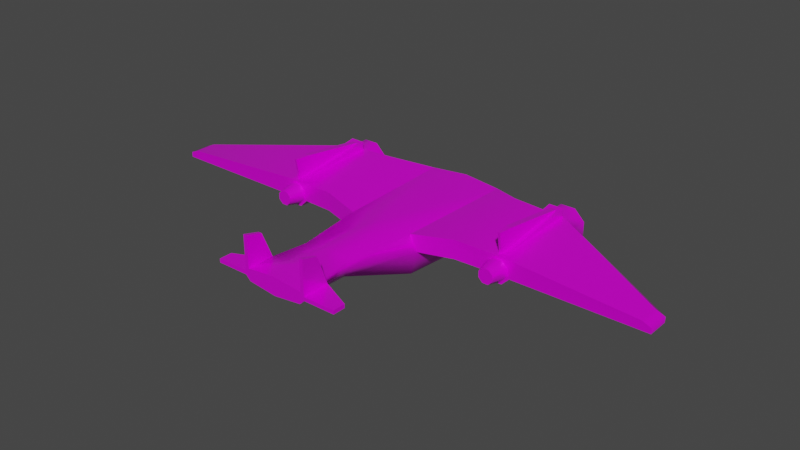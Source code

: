 # Source: Hoplite.blend  (saved by Blender 3.1.7; exported with 4.5.12 LTS)
import bpy
from mathutils import Matrix  # noqa: F401  (used for matrix-valued properties, if any)

bpy.ops.wm.read_factory_settings(use_empty=True)
scene = bpy.context.scene
scene.name = 'Scene'

# ---- collections
col_collection = bpy.data.collections.new('Collection'); scene.collection.children.link(col_collection)

# ---- images (referenced by path relative to the original .blend; pixels are not part of the script)
import os
ASSET_DIR = os.environ.get("B2B_ASSET_DIR", "")  # directory of the original .blend (textures are referenced by path, not embedded)
HERE = os.path.dirname(os.path.abspath(__file__))  # packed textures are extracted next to this script under _unpacked/

def load_image(name, relpath, width, height, colorspace="sRGB"):
    """Load a texture the original file referenced (path relative to the .blend, or extracted next to this script)."""
    p = next((c for c in (os.path.join(HERE, relpath), os.path.join(ASSET_DIR, relpath)) if relpath and os.path.exists(c)), "")
    if p:
        img = bpy.data.images.load(p, check_existing=True)
        img.name = name
    else:  # same state as the original file: an image datablock whose file is absent (Cycles renders it pink)
        img = bpy.data.images.new(name, width, height)
        img.source = "FILE"
        img.filepath = "//" + (relpath or name)
    img.colorspace_settings.name = colorspace
    return img
img_hoplite_base_png = load_image('Hoplite_base.png', 'Hoplite_base.png', 1024, 1024, 'sRGB')
img_hoplite_rough_png = load_image('Hoplite_rough.png', 'Hoplite_rough.png', 1024, 1024, 'Non-Color')
img_hoplite_nor_png = load_image('Hoplite_nor.png', 'Hoplite_nor.png', 1024, 1024, 'Non-Color')
img_hoplite_metal_png = load_image('Hoplite_metal.png', 'Hoplite_metal.png', 1024, 1024, 'Non-Color')

# ---- materials (node trees are filled in below, after node groups)
mat_material = bpy.data.materials.new('Material')
mat_material.use_transparent_shadow = False

# ---- node groups
ng_auto_smooth = bpy.data.node_groups.new('Auto Smooth', 'GeometryNodeTree')
_s = ng_auto_smooth.interface.new_socket(name='Geometry', in_out='OUTPUT', socket_type='NodeSocketGeometry')
_s = ng_auto_smooth.interface.new_socket(name='Geometry', in_out='INPUT', socket_type='NodeSocketGeometry')
_s = ng_auto_smooth.interface.new_socket(name='Angle', in_out='INPUT', socket_type='NodeSocketFloat')
_s.subtype = 'ANGLE'
_s.min_value = 0.0
_s.max_value = 3.142
ng_auto_smooth.is_modifier = True
_N = ng_auto_smooth.nodes; _L = ng_auto_smooth.links
n0 = _N.new('NodeGroupOutput'); n0.name = 'Group Output'; n0.location = (480, -100)
n1 = _N.new('NodeGroupInput'); n1.name = 'Group Input'; n1.location = (-420, -300)
n2 = _N.new('NodeGroupInput'); n2.name = 'Group Input.001'; n2.location = (-60, -100)
n3 = _N.new('GeometryNodeSetShadeSmooth'); n3.name = 'Set Shade Smooth'; n3.location = (120, -100)
n3.domain = 'EDGE'
n4 = _N.new('GeometryNodeSetShadeSmooth'); n4.name = 'Set Shade Smooth.001'; n4.location = (300, -100)
n5 = _N.new('GeometryNodeInputMeshEdgeAngle'); n5.name = 'Edge Angle'; n5.location = (-420, -220)
n6 = _N.new('GeometryNodeInputEdgeSmooth'); n6.name = 'Is Edge Smooth'; n6.location = (-60, -160)
n7 = _N.new('GeometryNodeInputShadeSmooth'); n7.name = 'Is Face Smooth'; n7.location = (-240, -340)
n8 = _N.new('FunctionNodeBooleanMath'); n8.name = 'Boolean Math'; n8.location = (-60, -220)
n9 = _N.new('FunctionNodeCompare'); n9.name = 'Compare'; n9.location = (-240, -180)
n9.operation = 'LESS_EQUAL'
_L.new(n5.outputs[0], n9.inputs[0])
_L.new(n4.outputs[0], n0.inputs[0])
_L.new(n1.outputs[1], n9.inputs[1])
_L.new(n9.outputs[0], n8.inputs[0])
_L.new(n7.outputs[0], n8.inputs[1])
_L.new(n2.outputs[0], n3.inputs[0])
_L.new(n6.outputs[0], n3.inputs[1])
_L.new(n3.outputs[0], n4.inputs[0])
_L.new(n8.outputs[0], n3.inputs[2])
n0.is_active_output = True

# ---- material node trees
mat_material.use_nodes = True; mat_material.node_tree.nodes.clear()
_N = mat_material.node_tree.nodes; _L = mat_material.node_tree.links
n0 = _N.new('ShaderNodeBsdfPrincipled'); n0.name = 'Principled BSDF'; n0.location = (10, 300)
n0.distribution = 'GGX'
n0.subsurface_method = 'RANDOM_WALK_SKIN'
n0.inputs[3].default_value = 1.45
n0.inputs[27].default_value = (0.0, 0.0, 0.0, 1.0)
n0.inputs[28].default_value = 1.0
n1 = _N.new('ShaderNodeOutputMaterial'); n1.name = 'Material Output'; n1.location = (300, 300)
n2 = _N.new('ShaderNodeTexImage'); n2.name = 'Image Texture'; n2.location = (-472, 273)
n2.image = img_hoplite_base_png
n2.interpolation = 'Closest'
n3 = _N.new('ShaderNodeNormalMap'); n3.name = 'Normal Map'; n3.location = (-176, -317)
n4 = _N.new('ShaderNodeTexImage'); n4.name = 'Image Texture.002'; n4.location = (-473, -164)
n4.image = img_hoplite_rough_png
n4.interpolation = 'Closest'
n5 = _N.new('ShaderNodeTexImage'); n5.name = 'Image Texture.001'; n5.location = (-476, -435)
n5.image = img_hoplite_nor_png
n5.interpolation = 'Closest'
n6 = _N.new('ShaderNodeTexImage'); n6.name = 'Image Texture.003'; n6.location = (-470, 79)
n6.image = img_hoplite_metal_png
n6.interpolation = 'Closest'
_L.new(n0.outputs[0], n1.inputs[0])
_L.new(n2.outputs[0], n0.inputs[0])
_L.new(n5.outputs[0], n3.inputs[0])
_L.new(n3.outputs[0], n0.inputs[5])
_L.new(n4.outputs[0], n0.inputs[2])
_L.new(n6.outputs[0], n0.inputs[1])
n1.is_active_output = True

# ---- world
world_world = bpy.data.worlds.new('World'); scene.world = world_world
world_world.use_nodes = True; world_world.node_tree.nodes.clear()
_N = world_world.node_tree.nodes; _L = world_world.node_tree.links
n0 = _N.new('ShaderNodeOutputWorld'); n0.name = 'World Output'; n0.location = (300, 300)
n1 = _N.new('ShaderNodeBackground'); n1.name = 'Background'; n1.location = (10, 300)
n1.inputs[0].default_value = (0.05088, 0.05088, 0.05088, 1.0)
_L.new(n1.outputs[0], n0.inputs[0])
n0.is_active_output = True
world_world.color = (0.05088, 0.05088, 0.05088)
world_world.use_sun_shadow = False
world_world.sun_shadow_jitter_overblur = 0.0

# ---- meshes
me_cylinder_001 = bpy.data.meshes.new('Cylinder.001')
me_cylinder_001.from_pydata([(-1.381, 0.6302, 0.1791), (-1.401, -0.7258, 0.1316), (-1.276, 0.6302, 0.0742), (-1.324, -0.7258, 0.05452), (-1.276, 0.6302, -0.0742), (-1.324, -0.7258, -0.05452), (-1.381, 0.6302, -0.1791), (-1.401, -0.7258, -0.1316), (-1.53, 0.6302, -0.1791), (-1.51, -0.7258, -0.1316), (-1.635, 0.6302, -0.0742), (-1.587, -0.7258, -0.05452), (-1.635, 0.6302, 0.0742), (-1.587, -0.7258, 0.05452), (-1.53, 0.6302, 0.1791), (-1.51, -0.7258, 0.1316), (-1.365, 0.3776, 0.2179), (-1.365, 0.3776, -0.2179), (-1.546, 0.3776, -0.2179), (-1.674, 0.3776, -0.09027), (-1.674, 0.3776, 0.09027), (-1.546, 0.3776, 0.2179), (-1.419, 0.3258, 0.3069), (-1.492, 0.3258, 0.3069), (-1.365, 0.6302, 0.2179), (-1.238, 0.6302, 0.09027), (-1.238, 0.6302, -0.09027), (-1.365, 0.6302, -0.2179), (-1.546, 0.6302, -0.2179), (-1.674, 0.6302, -0.09027), (-1.674, 0.6302, 0.09027), (-1.546, 0.6302, 0.2179), (-1.381, 0.4706, 0.1791), (-1.276, 0.4706, 0.0742), (-1.276, 0.4706, -0.0742), (-1.381, 0.4706, -0.1791), (-1.53, 0.4706, -0.1791), (-1.635, 0.4706, -0.0742), (-1.635, 0.4706, 0.0742), (-1.53, 0.4706, 0.1791), (-1.441, -0.6739, 0.1674), (-1.389, -0.7258, -0.1601), (-1.522, -0.7258, -0.1601), (-1.616, -0.7258, -0.06632), (-1.616, -0.7258, 0.06632), (-1.471, -0.6739, 0.1674), (-1.419, -0.927, 0.08738), (-1.368, -0.927, 0.03619), (-1.368, -0.927, -0.03619), (-1.419, -0.927, -0.08738), (-1.492, -0.927, -0.08738), (-1.543, -0.927, -0.03619), (-1.543, -0.927, 0.03619), (-1.492, -0.927, 0.08738), (-1.295, -0.7258, -0.06632), (-1.295, -0.7258, 0.06632), (-1.238, 0.523, 0.09027), (-1.238, 0.523, -0.09027), (-3.276, -0.77, -0.03222), (-3.276, -0.77, 0.03222), (-3.165, -0.77, 0.0778), (-3.276, -0.4986, -0.03222), (-3.276, -0.4986, 0.03222), (-3.165, -0.4986, 0.0778), (-0.9111, 0.378, 0.2414), (-0.9156, -0.7415, 0.1675), (-0.4169, -0.8757, 0.1261), (-0.473, 0.6644, 0.1261), (0.0, -0.8757, 0.1633), (0.0, 0.6853, 0.1633), (-0.5102, -0.8757, -0.06465), (-0.3022, -1.748, 0.1261), (-0.4292, -0.8757, -0.3609), (0.0, 1.269, -0.2287), (-0.224, 1.218, -0.2949), (0.0, 1.416, -0.3734), (-0.2596, 1.291, -0.3899), (-0.224, 1.224, -0.4909), (0.0, 1.281, -0.5659), (0.0, -0.8757, -0.5112), (0.0, -1.748, 0.1633), (-0.3022, -1.748, 0.02872), (-0.2365, -1.748, -0.08555), (0.0, -1.748, -0.1274), (-0.4454, 0.6772, -0.4668), (0.0, 0.7016, -0.5659), (-0.5256, 0.6981, -0.2869), (-0.9111, 0.5233, 0.1173), (-0.9156, -0.7415, 0.1173), (-0.9111, 0.5233, -0.1151), (-0.9156, -0.7415, -0.06632), (-0.3674, -2.178, 0.1261), (0.0, -2.178, 0.1633), (-0.3674, -2.178, 0.03917), (-0.3079, -2.178, -0.01977), (0.0, -2.178, -0.06166), (-0.3674, -2.517, 0.1261), (0.0, -2.517, 0.1633), (-0.3674, -2.517, 0.03917), (-0.3079, -2.517, -0.02502), (0.0, -2.517, -0.06166), (0.0, -2.517, 0.03917), (-0.4128, -2.178, 0.08545), (-0.4128, -2.178, 0.03917), (-0.3533, -2.178, -0.01977), (-0.4128, -2.517, 0.08545), (-0.4128, -2.517, 0.03917), (-0.3533, -2.517, -0.01977), (-0.3674, -2.311, 0.4497), (-0.3674, -2.517, 0.5058), (-0.4128, -2.311, 0.4497), (-0.4128, -2.517, 0.5058), (-0.8074, -2.358, 0.08545), (-0.8074, -2.358, 0.03917), (-0.8074, -2.517, 0.08545), (-0.8074, -2.517, 0.03917), (-1.389, -0.7258, 0.1601), (-1.522, -0.7258, 0.1601), (-1.546, 0.3776, 0.3142), (-1.365, 0.3776, 0.3142), (-1.441, -0.7182, 0.4233), (-1.471, -0.7182, 0.4233), (-1.492, -0.5365, 0.4233), (-1.419, -0.5365, 0.4233), (1.381, 0.6302, 0.1791), (1.401, -0.7258, 0.1316), (1.276, 0.6302, 0.0742), (1.324, -0.7258, 0.05452), (1.276, 0.6302, -0.0742), (1.324, -0.7258, -0.05452), (1.381, 0.6302, -0.1791), (1.401, -0.7258, -0.1316), (1.53, 0.6302, -0.1791), (1.51, -0.7258, -0.1316), (1.635, 0.6302, -0.0742), (1.587, -0.7258, -0.05452), (1.635, 0.6302, 0.0742), (1.587, -0.7258, 0.05452), (1.53, 0.6302, 0.1791), (1.51, -0.7258, 0.1316), (1.365, 0.3776, 0.2179), (1.365, 0.3776, -0.2179), (1.546, 0.3776, -0.2179), (1.674, 0.3776, -0.09027), (1.674, 0.3776, 0.09027), (1.546, 0.3776, 0.2179), (1.419, 0.3258, 0.3069), (1.492, 0.3258, 0.3069), (1.365, 0.6302, 0.2179), (1.238, 0.6302, 0.09027), (1.238, 0.6302, -0.09027), (1.365, 0.6302, -0.2179), (1.546, 0.6302, -0.2179), (1.674, 0.6302, -0.09027), (1.674, 0.6302, 0.09027), (1.546, 0.6302, 0.2179), (1.381, 0.4706, 0.1791), (1.276, 0.4706, 0.0742), (1.276, 0.4706, -0.0742), (1.381, 0.4706, -0.1791), (1.53, 0.4706, -0.1791), (1.635, 0.4706, -0.0742), (1.635, 0.4706, 0.0742), (1.53, 0.4706, 0.1791), (1.441, -0.6739, 0.1674), (1.389, -0.7258, -0.1601), (1.522, -0.7258, -0.1601), (1.616, -0.7258, -0.06632), (1.616, -0.7258, 0.06632), (1.471, -0.6739, 0.1674), (1.419, -0.927, 0.08738), (1.368, -0.927, 0.03619), (1.368, -0.927, -0.03619), (1.419, -0.927, -0.08738), (1.492, -0.927, -0.08738), (1.543, -0.927, -0.03619), (1.543, -0.927, 0.03619), (1.492, -0.927, 0.08738), (1.295, -0.7258, -0.06632), (1.295, -0.7258, 0.06632), (1.238, 0.523, 0.09027), (1.238, 0.523, -0.09027), (3.276, -0.77, -0.03222), (3.276, -0.77, 0.03222), (3.165, -0.77, 0.0778), (3.276, -0.4986, -0.03222), (3.276, -0.4986, 0.03222), (3.165, -0.4986, 0.0778), (0.9111, 0.378, 0.2414), (0.9156, -0.7415, 0.1675), (0.4169, -0.8757, 0.1261), (0.473, 0.6644, 0.1261), (0.5102, -0.8757, -0.06465), (0.3022, -1.748, 0.1261), (0.4292, -0.8757, -0.3609), (0.224, 1.218, -0.2949), (0.2596, 1.291, -0.3899), (0.224, 1.224, -0.4909), (0.3022, -1.748, 0.02872), (0.2365, -1.748, -0.08555), (0.4454, 0.6772, -0.4668), (0.5256, 0.6981, -0.2869), (0.9111, 0.5233, 0.1173), (0.9156, -0.7415, 0.1173), (0.9111, 0.5233, -0.1151), (0.9156, -0.7415, -0.06632), (0.3674, -2.178, 0.1261), (0.3674, -2.178, 0.03917), (0.3079, -2.178, -0.01977), (0.3674, -2.517, 0.1261), (0.3674, -2.517, 0.03917), (0.3079, -2.517, -0.02502), (0.4128, -2.178, 0.08545), (0.4128, -2.178, 0.03917), (0.3533, -2.178, -0.01977), (0.4128, -2.517, 0.08545), (0.4128, -2.517, 0.03917), (0.3533, -2.517, -0.01977), (0.3674, -2.311, 0.4497), (0.3674, -2.517, 0.5058), (0.4128, -2.311, 0.4497), (0.4128, -2.517, 0.5058), (0.8074, -2.358, 0.08545), (0.8074, -2.358, 0.03917), (0.8074, -2.517, 0.08545), (0.8074, -2.517, 0.03917), (1.389, -0.7258, 0.1601), (1.522, -0.7258, 0.1601), (1.546, 0.3776, 0.3142), (1.365, 0.3776, 0.3142), (1.441, -0.7182, 0.4233), (1.471, -0.7182, 0.4233), (1.492, -0.5365, 0.4233), (1.419, -0.5365, 0.4233)], [], [(17, 41, 42, 18), (43, 44, 59, 58), (21, 117, 118), (14, 0, 32, 39), (31, 21, 16, 24), (30, 20, 21, 31), (29, 19, 20, 30), (28, 18, 19, 29), (27, 17, 18, 28), (26, 57, 17, 27), (25, 56, 57, 26), (24, 16, 56, 25), (16, 21, 118, 119), (45, 121, 122, 23), (2, 0, 24, 25), (4, 2, 25, 26), (6, 4, 26, 27), (8, 6, 27, 28), (10, 8, 28, 29), (12, 10, 29, 30), (14, 12, 30, 31), (0, 14, 31, 24), (32, 36, 39), (10, 12, 38, 37), (6, 8, 36, 35), (2, 4, 34, 33), (12, 14, 39, 38), (8, 10, 37, 36), (4, 6, 35, 34), (0, 2, 33, 32), (1, 3, 55, 116), (3, 5, 54, 55), (5, 7, 41, 54), (7, 9, 42, 41), (9, 11, 43, 42), (11, 13, 44, 43), (13, 15, 117, 44), (15, 1, 116, 117), (3, 1, 46, 47), (1, 15, 53, 46), (13, 11, 51, 52), (9, 7, 49, 50), (5, 3, 47, 48), (15, 13, 52, 53), (11, 9, 50, 51), (7, 5, 48, 49), (47, 53, 48), (119, 116, 16), (20, 19, 61, 62), (62, 59, 60, 63), (59, 62, 61, 58), (21, 20, 62, 63), (117, 21, 63, 60), (44, 117, 60, 59), (66, 67, 64, 65), (16, 116, 65, 64), (67, 66, 68, 69), (72, 79, 83, 82), (85, 84, 77, 78), (67, 69, 73, 74), (74, 73, 75, 76), (78, 77, 76, 75), (84, 86, 76, 77), (86, 67, 74, 76), (72, 70, 86, 84), (68, 66, 71, 80), (70, 72, 82, 81), (66, 70, 81, 71), (90, 89, 86, 70), (57, 56, 87, 89), (19, 43, 58, 61), (43, 19, 18, 42), (55, 88, 65, 116), (16, 64, 87, 56), (90, 88, 55, 54), (70, 66, 88, 90), (86, 89, 87, 67), (64, 67, 87), (65, 88, 66), (41, 17, 57, 54), (89, 90, 54, 57), (72, 84, 85, 79), (82, 83, 95, 94), (71, 81, 93, 91), (81, 82, 94, 93), (80, 71, 91, 92), (94, 95, 100, 99), (92, 91, 96, 97), (93, 94, 104, 103), (91, 102, 110, 108), (98, 101, 97, 96), (98, 99, 100, 101), (103, 104, 107, 106), (103, 106, 115, 113), (91, 93, 103, 102), (99, 98, 106, 107), (98, 96, 105, 106), (94, 99, 107, 104), (109, 108, 110, 111), (105, 96, 109, 111), (96, 91, 108, 109), (102, 105, 111, 110), (112, 113, 115, 114), (106, 105, 114, 115), (102, 103, 113, 112), (105, 102, 112, 114), (45, 117, 116, 40), (22, 119, 118, 23), (40, 116, 119, 22), (23, 118, 117, 45), (123, 122, 121, 120), (23, 122, 123, 22), (22, 123, 120, 40), (40, 120, 121, 45), (48, 53, 52), (52, 51, 49), (49, 51, 50), (49, 48, 52), (53, 47, 46), (39, 37, 38), (37, 39, 36), (36, 32, 35), (35, 33, 34), (33, 35, 32), (141, 142, 166, 165), (167, 182, 183, 168), (145, 228, 227), (138, 163, 156, 124), (155, 148, 140, 145), (154, 155, 145, 144), (153, 154, 144, 143), (152, 153, 143, 142), (151, 152, 142, 141), (150, 151, 141, 181), (149, 150, 181, 180), (148, 149, 180, 140), (140, 229, 228, 145), (169, 147, 232, 231), (126, 149, 148, 124), (128, 150, 149, 126), (130, 151, 150, 128), (132, 152, 151, 130), (134, 153, 152, 132), (136, 154, 153, 134), (138, 155, 154, 136), (124, 148, 155, 138), (156, 163, 160), (134, 161, 162, 136), (130, 159, 160, 132), (126, 157, 158, 128), (136, 162, 163, 138), (132, 160, 161, 134), (128, 158, 159, 130), (124, 156, 157, 126), (125, 226, 179, 127), (127, 179, 178, 129), (129, 178, 165, 131), (131, 165, 166, 133), (133, 166, 167, 135), (135, 167, 168, 137), (137, 168, 227, 139), (139, 227, 226, 125), (127, 171, 170, 125), (125, 170, 177, 139), (137, 176, 175, 135), (133, 174, 173, 131), (129, 172, 171, 127), (139, 177, 176, 137), (135, 175, 174, 133), (131, 173, 172, 129), (171, 172, 177), (229, 140, 226), (144, 186, 185, 143), (186, 187, 184, 183), (183, 182, 185, 186), (145, 187, 186, 144), (227, 184, 187, 145), (168, 183, 184, 227), (190, 189, 188, 191), (140, 188, 189, 226), (191, 69, 68, 190), (194, 199, 83, 79), (85, 78, 197, 200), (191, 195, 73, 69), (195, 196, 75, 73), (78, 75, 196, 197), (200, 197, 196, 201), (201, 196, 195, 191), (194, 200, 201, 192), (68, 80, 193, 190), (192, 198, 199, 194), (190, 193, 198, 192), (205, 192, 201, 204), (181, 204, 202, 180), (143, 185, 182, 167), (167, 166, 142, 143), (179, 226, 189, 203), (140, 180, 202, 188), (205, 178, 179, 203), (192, 205, 203, 190), (201, 191, 202, 204), (188, 202, 191), (189, 190, 203), (165, 178, 181, 141), (204, 181, 178, 205), (194, 79, 85, 200), (199, 208, 95, 83), (193, 206, 207, 198), (198, 207, 208, 199), (80, 92, 206, 193), (208, 211, 100, 95), (92, 97, 209, 206), (207, 213, 214, 208), (206, 218, 220, 212), (210, 209, 97, 101), (210, 101, 100, 211), (213, 216, 217, 214), (213, 223, 225, 216), (206, 212, 213, 207), (211, 217, 216, 210), (210, 216, 215, 209), (208, 214, 217, 211), (219, 221, 220, 218), (215, 221, 219, 209), (209, 219, 218, 206), (212, 220, 221, 215), (222, 224, 225, 223), (216, 225, 224, 215), (212, 222, 223, 213), (215, 224, 222, 212), (169, 164, 226, 227), (146, 147, 228, 229), (164, 146, 229, 226), (147, 169, 227, 228), (233, 230, 231, 232), (147, 146, 233, 232), (146, 164, 230, 233), (164, 169, 231, 230), (172, 176, 177), (176, 173, 175), (173, 174, 175), (173, 176, 172), (177, 170, 171), (163, 162, 161), (161, 160, 163), (160, 159, 156), (159, 158, 157), (157, 156, 159)])
me_cylinder_001.polygons.foreach_set('use_smooth', [True] * 248)
_k = set([(0, 2), (0, 14), (1, 3), (1, 15), (2, 4), (3, 5), (4, 6), (5, 7), (6, 8), (7, 9), (8, 10), (9, 11), (10, 12), (11, 13), (12, 14), (13, 15), (16, 21), (16, 56), (16, 64), (16, 116), (16, 119), (19, 43), (19, 61), (20, 62), (21, 63), (21, 117), (21, 118), (22, 23), (22, 40), (22, 123), (23, 45), (23, 122), (24, 25), (24, 31), (25, 26), (26, 27), (27, 28), (28, 29), (29, 30), (30, 31), (40, 45), (40, 120), (41, 42), (41, 54), (42, 43), (43, 58), (45, 121), (46, 47), (46, 53), (47, 48), (48, 49), (49, 50), (50, 51), (51, 52), (52, 53), (54, 90), (56, 57), (56, 87), (57, 89), (58, 59), (58, 61), (59, 60), (60, 117), (61, 62), (62, 63), (64, 67), (65, 66), (65, 116), (66, 67), (66, 70), (67, 69), (67, 86), (67, 87), (69, 191), (70, 86), (70, 90), (86, 89), (91, 96), (91, 102), (91, 108), (96, 97), (96, 105), (96, 109), (97, 209), (99, 100), (99, 107), (100, 211), (102, 103), (102, 105), (102, 110), (102, 112), (103, 106), (103, 113), (105, 106), (105, 111), (105, 114), (106, 107), (106, 115), (108, 109), (108, 110), (109, 111), (110, 111), (112, 113), (112, 114), (113, 115), (114, 115), (116, 117), (116, 119), (117, 118), (118, 119), (120, 121), (120, 123), (121, 122), (122, 123), (124, 126), (124, 138), (125, 127), (125, 139), (126, 128), (127, 129), (128, 130), (129, 131), (130, 132), (131, 133), (132, 134), (133, 135), (134, 136), (135, 137), (136, 138), (137, 139), (140, 145), (140, 180), (140, 188), (140, 226), (140, 229), (143, 167), (143, 185), (144, 186), (145, 187), (145, 227), (145, 228), (146, 147), (146, 164), (146, 233), (147, 169), (147, 232), (148, 149), (148, 155), (149, 150), (150, 151), (151, 152), (152, 153), (153, 154), (154, 155), (164, 169), (164, 230), (165, 166), (165, 178), (166, 167), (167, 182), (169, 231), (170, 171), (170, 177), (171, 172), (172, 173), (173, 174), (174, 175), (175, 176), (176, 177), (178, 205), (180, 181), (180, 202), (181, 204), (182, 183), (182, 185), (183, 184), (184, 227), (185, 186), (186, 187), (188, 191), (189, 190), (189, 226), (190, 191), (190, 192), (191, 201), (191, 202), (192, 201), (192, 205), (201, 204), (206, 209), (206, 212), (206, 218), (209, 215), (209, 219), (211, 217), (212, 213), (212, 215), (212, 220), (212, 222), (213, 216), (213, 223), (215, 216), (215, 221), (215, 224), (216, 217), (216, 225), (218, 219), (218, 220), (219, 221), (220, 221), (222, 223), (222, 224), (223, 225), (224, 225), (226, 227), (226, 229), (227, 228), (228, 229), (230, 231), (230, 233), (231, 232), (232, 233)])
me_cylinder_001.attributes.new('sharp_edge', 'BOOLEAN', 'EDGE').data.foreach_set('value', [ (min(e.vertices), max(e.vertices)) in _k for e in me_cylinder_001.edges])
_uv = me_cylinder_001.uv_layers.new(name='UVMap')
_uv.uv.foreach_set('vector', [0.7481, 0.03069, 0.9036, 0.03906, 0.903, 0.05774, 0.7473, 0.05611, 0.6644, 0.8639, 0.6467, 0.8624, 0.6665, 0.6542, 0.6759, 0.6471, 0.444, 0.9144, 0.5988, 0.9312, 0.4418, 0.9278, 0.9962, 0.06362, 0.9723, 0.08878, 0.96, 0.06392, 0.9697, 0.05449, 0.9335, 0.855, 0.9329, 0.8999, 0.8997, 0.8967, 0.9091, 0.8598, 0.9432, 0.832, 0.9766, 0.836, 0.971, 0.8628, 0.9335, 0.855, 0.9357, 0.8091, 0.9766, 0.8058, 0.9766, 0.836, 0.9432, 0.832, 0.9127, 0.803, 0.9073, 0.77, 0.9354, 0.7698, 0.9357, 0.8091, 0.8951, 0.8108, 0.8761, 0.7798, 0.9073, 0.77, 0.9127, 0.803, 0.8858, 0.8282, 0.8682, 0.8242, 0.8761, 0.7798, 0.8951, 0.8108, 0.8914, 0.8479, 0.8751, 0.8596, 0.8682, 0.8242, 0.8858, 0.8282, 0.9091, 0.8598, 0.8997, 0.8967, 0.8751, 0.8596, 0.8914, 0.8479, 0.4283, 0.9532, 0.4283, 0.9278, 0.4418, 0.9278, 0.4418, 0.9532, 0.2437, 0.8324, 0.2418, 0.8689, 0.2674, 0.8658, 0.3859, 0.8345, 0.8955, 0.845, 0.9101, 0.8544, 0.9091, 0.8598, 0.8914, 0.8479, 0.8908, 0.8287, 0.8955, 0.845, 0.8914, 0.8479, 0.8858, 0.8282, 0.8983, 0.8142, 0.8908, 0.8287, 0.8858, 0.8282, 0.8951, 0.8108, 0.9131, 0.8076, 0.8983, 0.8142, 0.8951, 0.8108, 0.9127, 0.803, 0.9311, 0.8137, 0.9131, 0.8076, 0.9127, 0.803, 0.9357, 0.8091, 0.938, 0.8319, 0.9311, 0.8137, 0.9357, 0.8091, 0.9432, 0.832, 0.9294, 0.8498, 0.938, 0.8319, 0.9432, 0.832, 0.9335, 0.855, 0.9101, 0.8544, 0.9294, 0.8498, 0.9335, 0.855, 0.9091, 0.8598, 0.96, 0.06392, 0.9489, 0.02913, 0.9697, 0.05449, 0.9714, 0.003768, 0.9962, 0.02862, 0.9708, 0.04048, 0.9621, 0.03002, 0.9129, 0.02955, 0.9365, 0.004443, 0.9489, 0.02913, 0.9393, 0.03888, 0.9373, 0.08897, 0.9125, 0.06443, 0.9376, 0.05261, 0.9466, 0.0627, 0.9962, 0.02862, 0.9962, 0.06362, 0.9697, 0.05449, 0.9708, 0.04048, 0.9365, 0.004443, 0.9714, 0.003768, 0.9621, 0.03002, 0.9489, 0.02913, 0.9125, 0.06443, 0.9129, 0.02955, 0.9393, 0.03888, 0.9376, 0.05261, 0.9723, 0.08878, 0.9373, 0.08897, 0.9466, 0.0627, 0.96, 0.06392, 0.6354, 0.8905, 0.6449, 0.9017, 0.643, 0.9055, 0.6314, 0.8918, 0.6449, 0.9017, 0.6596, 0.9029, 0.6609, 0.9069, 0.643, 0.9055, 0.6596, 0.9029, 0.6708, 0.8934, 0.6745, 0.8953, 0.6609, 0.9069, 0.6708, 0.8934, 0.672, 0.8787, 0.6759, 0.8775, 0.6745, 0.8953, 0.672, 0.8787, 0.6625, 0.8675, 0.6644, 0.8639, 0.6759, 0.8775, 0.6625, 0.8675, 0.648, 0.8663, 0.6467, 0.8624, 0.6644, 0.8639, 0.648, 0.8663, 0.6366, 0.8758, 0.6329, 0.8739, 0.6467, 0.8624, 0.6366, 0.8758, 0.6354, 0.8905, 0.6314, 0.8918, 0.6329, 0.8739, 0.9245, 0.411, 0.9334, 0.3985, 0.9555, 0.4175, 0.9496, 0.4258, 0.9334, 0.5115, 0.9245, 0.499, 0.9496, 0.4842, 0.9555, 0.4925, 0.9179, 0.4851, 0.9139, 0.4703, 0.9426, 0.4652, 0.9452, 0.475, 0.9125, 0.455, 0.9139, 0.4397, 0.9426, 0.4449, 0.9416, 0.455, 0.9179, 0.4249, 0.9245, 0.411, 0.9496, 0.4258, 0.9452, 0.435, 0.9245, 0.499, 0.9179, 0.4851, 0.9452, 0.475, 0.9496, 0.4842, 0.9139, 0.4703, 0.9125, 0.455, 0.9416, 0.455, 0.9426, 0.4652, 0.9139, 0.4397, 0.9179, 0.4249, 0.9452, 0.435, 0.9426, 0.4449, 0.6835, 0.6804, 0.6907, 0.663, 0.6907, 0.6876, 0.4418, 0.9532, 0.5988, 0.9499, 0.444, 0.9666, 0.4459, 0.7968, 0.4283, 0.7733, 0.6357, 0.6308, 0.6366, 0.6407, 0.6366, 0.6407, 0.6665, 0.6542, 0.66, 0.666, 0.6322, 0.6562, 0.6665, 0.6542, 0.6366, 0.6407, 0.6357, 0.6308, 0.6759, 0.6471, 0.4457, 0.8224, 0.4459, 0.7968, 0.6366, 0.6407, 0.6322, 0.6562, 0.6329, 0.8739, 0.4457, 0.8224, 0.6322, 0.6562, 0.66, 0.666, 0.6467, 0.8624, 0.6329, 0.8739, 0.66, 0.666, 0.6665, 0.6542, 0.3113, 0.2658, 0.2096, 0.07382, 0.2849, 0.07754, 0.3635, 0.214, 0.3399, 0.04519, 0.4208, 0.1787, 0.3635, 0.214, 0.2849, 0.07754, 0.2096, 0.07382, 0.3113, 0.2658, 0.2601, 0.2953, 0.1509, 0.1056, 0.5334, 0.3419, 0.592, 0.334, 0.6031, 0.4773, 0.563, 0.4824, 0.5764, 0.1309, 0.5161, 0.1397, 0.5376, 0.05915, 0.5707, 0.05787, 0.2096, 0.07382, 0.1509, 0.1056, 0.1016, 0.02003, 0.1316, 0.003768, 0.5295, 0.01895, 0.5665, 0.003768, 0.5688, 0.03284, 0.5302, 0.03989, 0.5707, 0.05787, 0.5376, 0.05915, 0.5302, 0.03989, 0.5688, 0.03284, 0.5161, 0.1397, 0.4879, 0.1375, 0.5226, 0.04859, 0.5376, 0.05915, 0.4879, 0.1375, 0.4283, 0.127, 0.5048, 0.05202, 0.5226, 0.04859, 0.5334, 0.3419, 0.4932, 0.3543, 0.4879, 0.1375, 0.5161, 0.1397, 0.2601, 0.2953, 0.3113, 0.2658, 0.3587, 0.3805, 0.3215, 0.4019, 0.4932, 0.3543, 0.5334, 0.3419, 0.563, 0.4824, 0.5422, 0.4883, 0.4662, 0.3706, 0.4932, 0.3543, 0.5422, 0.4883, 0.5275, 0.4931, 0.3293, 0.782, 0.3281, 0.5925, 0.39, 0.5739, 0.3846, 0.7975, 0.2823, 0.6, 0.276, 0.5787, 0.3141, 0.5622, 0.3281, 0.5925, 0.7475, 0.08155, 0.9032, 0.07642, 0.905, 0.3104, 0.8667, 0.3097, 0.9032, 0.07642, 0.7475, 0.08155, 0.7473, 0.05611, 0.903, 0.05774, 0.2735, 0.7922, 0.3237, 0.8071, 0.3224, 0.8137, 0.2589, 0.8028, 0.3399, 0.04519, 0.2849, 0.07754, 0.2717, 0.05426, 0.3109, 0.02975, 0.3293, 0.782, 0.3237, 0.8071, 0.2735, 0.7922, 0.2759, 0.7748, 0.3846, 0.7975, 0.39, 0.8248, 0.3237, 0.8071, 0.3293, 0.782, 0.39, 0.5739, 0.3281, 0.5925, 0.3141, 0.5622, 0.3641, 0.5294, 0.2849, 0.07754, 0.2096, 0.07382, 0.2717, 0.05426, 0.3224, 0.8137, 0.3237, 0.8071, 0.39, 0.8248, 0.9036, 0.03906, 0.7481, 0.03069, 0.7296, 0.003768, 0.905, 0.02042, 0.3281, 0.5925, 0.3293, 0.782, 0.2759, 0.7748, 0.2823, 0.6, 0.5334, 0.3419, 0.5161, 0.1397, 0.5764, 0.1309, 0.592, 0.334, 0.563, 0.4824, 0.6031, 0.4773, 0.6084, 0.5462, 0.5646, 0.5523, 0.5275, 0.4931, 0.5422, 0.4883, 0.5527, 0.5557, 0.5397, 0.5582, 0.5422, 0.4883, 0.563, 0.4824, 0.5646, 0.5523, 0.5527, 0.5557, 0.3215, 0.4019, 0.3587, 0.3805, 0.3969, 0.4285, 0.3518, 0.4545, 0.5646, 0.5523, 0.6084, 0.5462, 0.612, 0.5929, 0.5706, 0.5992, 0.3518, 0.4545, 0.3969, 0.4285, 0.4208, 0.4699, 0.3756, 0.4958, 0.4112, 0.6764, 0.3994, 0.6764, 0.404, 0.6719, 0.4158, 0.6719, 0.9649, 0.09651, 0.9727, 0.1002, 0.9236, 0.1241, 0.9208, 0.1183, 0.5627, 0.6084, 0.6131, 0.6063, 0.6144, 0.6233, 0.5632, 0.6204, 0.5627, 0.6084, 0.5706, 0.5992, 0.612, 0.5929, 0.6131, 0.6063, 0.4158, 0.6719, 0.404, 0.6719, 0.404, 0.6242, 0.4158, 0.6242, 0.9746, 0.2155, 0.9746, 0.2632, 0.919, 0.2632, 0.919, 0.2408, 0.4199, 0.6851, 0.4112, 0.6764, 0.4158, 0.6719, 0.4204, 0.6766, 0.3989, 0.6202, 0.4112, 0.6197, 0.4158, 0.6242, 0.404, 0.6242, 0.4112, 0.6197, 0.4199, 0.611, 0.4204, 0.6196, 0.4158, 0.6242, 0.3976, 0.6719, 0.3976, 0.6242, 0.404, 0.6242, 0.404, 0.6719, 0.9125, 0.1528, 0.9173, 0.1231, 0.9236, 0.1241, 0.9188, 0.1538, 0.9777, 0.1476, 0.9727, 0.1546, 0.9195, 0.1602, 0.9188, 0.1538, 0.9727, 0.1546, 0.9777, 0.202, 0.9304, 0.1883, 0.9195, 0.1602, 0.9727, 0.1002, 0.9777, 0.1476, 0.9188, 0.1538, 0.9236, 0.1241, 0.9125, 0.2408, 0.919, 0.2408, 0.919, 0.2632, 0.9125, 0.2632, 0.9746, 0.2632, 0.9746, 0.2697, 0.919, 0.2697, 0.919, 0.2632, 0.9719, 0.2096, 0.9746, 0.2155, 0.919, 0.2408, 0.9163, 0.2349, 0.2052, 0.9649, 0.2052, 0.9172, 0.2608, 0.9426, 0.2608, 0.9649, 0.5914, 0.9384, 0.5988, 0.9312, 0.5988, 0.9499, 0.5914, 0.9427, 0.4492, 0.9457, 0.4418, 0.9532, 0.4418, 0.9278, 0.4492, 0.9353, 0.5914, 0.9427, 0.5988, 0.9499, 0.4418, 0.9532, 0.4492, 0.9457, 0.4492, 0.9353, 0.4418, 0.9278, 0.5988, 0.9312, 0.5914, 0.9384, 0.2674, 0.8762, 0.2674, 0.8658, 0.2418, 0.8689, 0.2418, 0.8731, 0.39, 0.8658, 0.2674, 0.8658, 0.2674, 0.8762, 0.39, 0.8762, 0.3859, 0.9076, 0.2674, 0.8762, 0.2418, 0.8731, 0.2437, 0.9097, 0.2052, 0.8731, 0.2418, 0.8731, 0.2418, 0.8689, 0.2052, 0.8689, 0.6907, 0.6876, 0.6907, 0.663, 0.7009, 0.663, 0.7009, 0.663, 0.7081, 0.6702, 0.7009, 0.6876, 0.7009, 0.6876, 0.7081, 0.6702, 0.7081, 0.6804, 0.7009, 0.6876, 0.6907, 0.6876, 0.7009, 0.663, 0.6907, 0.663, 0.6835, 0.6804, 0.6835, 0.6702, 0.9697, 0.05449, 0.9621, 0.03002, 0.9708, 0.04048, 0.9621, 0.03002, 0.9697, 0.05449, 0.9489, 0.02913, 0.9489, 0.02913, 0.96, 0.06392, 0.9393, 0.03888, 0.9393, 0.03888, 0.9466, 0.0627, 0.9376, 0.05261, 0.9466, 0.0627, 0.9393, 0.03888, 0.96, 0.06392, 0.7481, 0.03069, 0.7473, 0.05611, 0.903, 0.05774, 0.9036, 0.03906, 0.6644, 0.8639, 0.6759, 0.6471, 0.6665, 0.6542, 0.6467, 0.8624, 0.444, 0.9144, 0.4418, 0.9278, 0.5988, 0.9312, 0.9962, 0.06362, 0.9697, 0.05449, 0.96, 0.06392, 0.9723, 0.08878, 0.9335, 0.855, 0.9091, 0.8598, 0.8997, 0.8967, 0.9329, 0.8999, 0.9432, 0.832, 0.9335, 0.855, 0.971, 0.8628, 0.9766, 0.836, 0.9357, 0.8091, 0.9432, 0.832, 0.9766, 0.836, 0.9766, 0.8058, 0.9127, 0.803, 0.9357, 0.8091, 0.9354, 0.7698, 0.9073, 0.77, 0.8951, 0.8108, 0.9127, 0.803, 0.9073, 0.77, 0.8761, 0.7798, 0.8858, 0.8282, 0.8951, 0.8108, 0.8761, 0.7798, 0.8682, 0.8242, 0.8914, 0.8479, 0.8858, 0.8282, 0.8682, 0.8242, 0.8751, 0.8596, 0.9091, 0.8598, 0.8914, 0.8479, 0.8751, 0.8596, 0.8997, 0.8967, 0.4283, 0.9532, 0.4418, 0.9532, 0.4418, 0.9278, 0.4283, 0.9278, 0.2437, 0.8324, 0.3859, 0.8345, 0.2674, 0.8658, 0.2418, 0.8689, 0.8955, 0.845, 0.8914, 0.8479, 0.9091, 0.8598, 0.9101, 0.8544, 0.8908, 0.8287, 0.8858, 0.8282, 0.8914, 0.8479, 0.8955, 0.845, 0.8983, 0.8142, 0.8951, 0.8108, 0.8858, 0.8282, 0.8908, 0.8287, 0.9131, 0.8076, 0.9127, 0.803, 0.8951, 0.8108, 0.8983, 0.8142, 0.9311, 0.8137, 0.9357, 0.8091, 0.9127, 0.803, 0.9131, 0.8076, 0.938, 0.8319, 0.9432, 0.832, 0.9357, 0.8091, 0.9311, 0.8137, 0.9294, 0.8498, 0.9335, 0.855, 0.9432, 0.832, 0.938, 0.8319, 0.9101, 0.8544, 0.9091, 0.8598, 0.9335, 0.855, 0.9294, 0.8498, 0.96, 0.06392, 0.9697, 0.05449, 0.9489, 0.02913, 0.9714, 0.003768, 0.9621, 0.03002, 0.9708, 0.04048, 0.9962, 0.02862, 0.9129, 0.02955, 0.9393, 0.03888, 0.9489, 0.02913, 0.9365, 0.004443, 0.9373, 0.08897, 0.9466, 0.0627, 0.9376, 0.05261, 0.9125, 0.06443, 0.9962, 0.02862, 0.9708, 0.04048, 0.9697, 0.05449, 0.9962, 0.06362, 0.9365, 0.004443, 0.9489, 0.02913, 0.9621, 0.03002, 0.9714, 0.003768, 0.9125, 0.06443, 0.9376, 0.05261, 0.9393, 0.03888, 0.9129, 0.02955, 0.9723, 0.08878, 0.96, 0.06392, 0.9466, 0.0627, 0.9373, 0.08897, 0.6354, 0.8905, 0.6314, 0.8918, 0.643, 0.9055, 0.6449, 0.9017, 0.6449, 0.9017, 0.643, 0.9055, 0.6609, 0.9069, 0.6596, 0.9029, 0.6596, 0.9029, 0.6609, 0.9069, 0.6745, 0.8953, 0.6708, 0.8934, 0.6708, 0.8934, 0.6745, 0.8953, 0.6759, 0.8775, 0.672, 0.8787, 0.672, 0.8787, 0.6759, 0.8775, 0.6644, 0.8639, 0.6625, 0.8675, 0.6625, 0.8675, 0.6644, 0.8639, 0.6467, 0.8624, 0.648, 0.8663, 0.648, 0.8663, 0.6467, 0.8624, 0.6329, 0.8739, 0.6366, 0.8758, 0.6366, 0.8758, 0.6329, 0.8739, 0.6314, 0.8918, 0.6354, 0.8905, 0.9245, 0.411, 0.9496, 0.4258, 0.9555, 0.4175, 0.9334, 0.3985, 0.9334, 0.5115, 0.9555, 0.4925, 0.9496, 0.4842, 0.9245, 0.499, 0.9179, 0.4851, 0.9452, 0.475, 0.9426, 0.4652, 0.9139, 0.4703, 0.9125, 0.455, 0.9416, 0.455, 0.9426, 0.4449, 0.9139, 0.4397, 0.9179, 0.4249, 0.9452, 0.435, 0.9496, 0.4258, 0.9245, 0.411, 0.9245, 0.499, 0.9496, 0.4842, 0.9452, 0.475, 0.9179, 0.4851, 0.9139, 0.4703, 0.9426, 0.4652, 0.9416, 0.455, 0.9125, 0.455, 0.9139, 0.4397, 0.9426, 0.4449, 0.9452, 0.435, 0.9179, 0.4249, 0.6835, 0.6804, 0.6907, 0.6876, 0.6907, 0.663, 0.4418, 0.9532, 0.444, 0.9666, 0.5988, 0.9499, 0.4459, 0.7968, 0.6366, 0.6407, 0.6357, 0.6308, 0.4283, 0.7733, 0.6366, 0.6407, 0.6322, 0.6562, 0.66, 0.666, 0.6665, 0.6542, 0.6665, 0.6542, 0.6759, 0.6471, 0.6357, 0.6308, 0.6366, 0.6407, 0.4457, 0.8224, 0.6322, 0.6562, 0.6366, 0.6407, 0.4459, 0.7968, 0.6329, 0.8739, 0.66, 0.666, 0.6322, 0.6562, 0.4457, 0.8224, 0.6467, 0.8624, 0.6665, 0.6542, 0.66, 0.666, 0.6329, 0.8739, 0.3113, 0.2658, 0.3635, 0.214, 0.2849, 0.07754, 0.2096, 0.07382, 0.3399, 0.04519, 0.2849, 0.07754, 0.3635, 0.214, 0.4208, 0.1787, 0.2096, 0.07382, 0.1509, 0.1056, 0.2601, 0.2953, 0.3113, 0.2658, 0.5334, 0.3419, 0.563, 0.4824, 0.6031, 0.4773, 0.592, 0.334, 0.5764, 0.1309, 0.5707, 0.05787, 0.5376, 0.05915, 0.5161, 0.1397, 0.2096, 0.07382, 0.1316, 0.003768, 0.1016, 0.02003, 0.1509, 0.1056, 0.5295, 0.01895, 0.5302, 0.03989, 0.5688, 0.03284, 0.5665, 0.003768, 0.5707, 0.05787, 0.5688, 0.03284, 0.5302, 0.03989, 0.5376, 0.05915, 0.5161, 0.1397, 0.5376, 0.05915, 0.5226, 0.04859, 0.4879, 0.1375, 0.4879, 0.1375, 0.5226, 0.04859, 0.5048, 0.05202, 0.4283, 0.127, 0.5334, 0.3419, 0.5161, 0.1397, 0.4879, 0.1375, 0.4932, 0.3543, 0.2601, 0.2953, 0.3215, 0.4019, 0.3587, 0.3805, 0.3113, 0.2658, 0.4932, 0.3543, 0.5422, 0.4883, 0.563, 0.4824, 0.5334, 0.3419, 0.4662, 0.3706, 0.5275, 0.4931, 0.5422, 0.4883, 0.4932, 0.3543, 0.3293, 0.782, 0.3846, 0.7975, 0.39, 0.5739, 0.3281, 0.5925, 0.2823, 0.6, 0.3281, 0.5925, 0.3141, 0.5622, 0.276, 0.5787, 0.7475, 0.08155, 0.8667, 0.3097, 0.905, 0.3104, 0.9032, 0.07642, 0.9032, 0.07642, 0.903, 0.05774, 0.7473, 0.05611, 0.7475, 0.08155, 0.2735, 0.7922, 0.2589, 0.8028, 0.3224, 0.8137, 0.3237, 0.8071, 0.3399, 0.04519, 0.3109, 0.02975, 0.2717, 0.05426, 0.2849, 0.07754, 0.3293, 0.782, 0.2759, 0.7748, 0.2735, 0.7922, 0.3237, 0.8071, 0.3846, 0.7975, 0.3293, 0.782, 0.3237, 0.8071, 0.39, 0.8248, 0.39, 0.5739, 0.3641, 0.5294, 0.3141, 0.5622, 0.3281, 0.5925, 0.2849, 0.07754, 0.2717, 0.05426, 0.2096, 0.07382, 0.3224, 0.8137, 0.39, 0.8248, 0.3237, 0.8071, 0.9036, 0.03906, 0.905, 0.02042, 0.7296, 0.003768, 0.7481, 0.03069, 0.3281, 0.5925, 0.2823, 0.6, 0.2759, 0.7748, 0.3293, 0.782, 0.5334, 0.3419, 0.592, 0.334, 0.5764, 0.1309, 0.5161, 0.1397, 0.563, 0.4824, 0.5646, 0.5523, 0.6084, 0.5462, 0.6031, 0.4773, 0.5275, 0.4931, 0.5397, 0.5582, 0.5527, 0.5557, 0.5422, 0.4883, 0.5422, 0.4883, 0.5527, 0.5557, 0.5646, 0.5523, 0.563, 0.4824, 0.3215, 0.4019, 0.3518, 0.4545, 0.3969, 0.4285, 0.3587, 0.3805, 0.5646, 0.5523, 0.5706, 0.5992, 0.612, 0.5929, 0.6084, 0.5462, 0.3518, 0.4545, 0.3756, 0.4958, 0.4208, 0.4699, 0.3969, 0.4285, 0.4112, 0.6764, 0.4158, 0.6719, 0.404, 0.6719, 0.3994, 0.6764, 0.9649, 0.09651, 0.9208, 0.1183, 0.9236, 0.1241, 0.9727, 0.1002, 0.5627, 0.6084, 0.5632, 0.6204, 0.6144, 0.6233, 0.6131, 0.6063, 0.5627, 0.6084, 0.6131, 0.6063, 0.612, 0.5929, 0.5706, 0.5992, 0.4158, 0.6719, 0.4158, 0.6242, 0.404, 0.6242, 0.404, 0.6719, 0.9746, 0.2155, 0.919, 0.2408, 0.919, 0.2632, 0.9746, 0.2632, 0.4199, 0.6851, 0.4204, 0.6766, 0.4158, 0.6719, 0.4112, 0.6764, 0.3989, 0.6202, 0.404, 0.6242, 0.4158, 0.6242, 0.4112, 0.6197, 0.4112, 0.6197, 0.4158, 0.6242, 0.4204, 0.6196, 0.4199, 0.611, 0.3976, 0.6719, 0.404, 0.6719, 0.404, 0.6242, 0.3976, 0.6242, 0.9125, 0.1528, 0.9188, 0.1538, 0.9236, 0.1241, 0.9173, 0.1231, 0.9777, 0.1476, 0.9188, 0.1538, 0.9195, 0.1602, 0.9727, 0.1546, 0.9727, 0.1546, 0.9195, 0.1602, 0.9304, 0.1883, 0.9777, 0.202, 0.9727, 0.1002, 0.9236, 0.1241, 0.9188, 0.1538, 0.9777, 0.1476, 0.9125, 0.2408, 0.9125, 0.2632, 0.919, 0.2632, 0.919, 0.2408, 0.9746, 0.2632, 0.919, 0.2632, 0.919, 0.2697, 0.9746, 0.2697, 0.9719, 0.2096, 0.9163, 0.2349, 0.919, 0.2408, 0.9746, 0.2155, 0.2052, 0.9649, 0.2608, 0.9649, 0.2608, 0.9426, 0.2052, 0.9172, 0.5914, 0.9384, 0.5914, 0.9427, 0.5988, 0.9499, 0.5988, 0.9312, 0.4492, 0.9457, 0.4492, 0.9353, 0.4418, 0.9278, 0.4418, 0.9532, 0.5914, 0.9427, 0.4492, 0.9457, 0.4418, 0.9532, 0.5988, 0.9499, 0.4492, 0.9353, 0.5914, 0.9384, 0.5988, 0.9312, 0.4418, 0.9278, 0.2674, 0.8762, 0.2418, 0.8731, 0.2418, 0.8689, 0.2674, 0.8658, 0.39, 0.8658, 0.39, 0.8762, 0.2674, 0.8762, 0.2674, 0.8658, 0.3859, 0.9076, 0.2437, 0.9097, 0.2418, 0.8731, 0.2674, 0.8762, 0.2052, 0.8731, 0.2052, 0.8689, 0.2418, 0.8689, 0.2418, 0.8731, 0.6907, 0.6876, 0.7009, 0.663, 0.6907, 0.663, 0.7009, 0.663, 0.7009, 0.6876, 0.7081, 0.6702, 0.7009, 0.6876, 0.7081, 0.6804, 0.7081, 0.6702, 0.7009, 0.6876, 0.7009, 0.663, 0.6907, 0.6876, 0.6907, 0.663, 0.6835, 0.6702, 0.6835, 0.6804, 0.9697, 0.05449, 0.9708, 0.04048, 0.9621, 0.03002, 0.9621, 0.03002, 0.9489, 0.02913, 0.9697, 0.05449, 0.9489, 0.02913, 0.9393, 0.03888, 0.96, 0.06392, 0.9393, 0.03888, 0.9376, 0.05261, 0.9466, 0.0627, 0.9466, 0.0627, 0.96, 0.06392, 0.9393, 0.03888])
me_cylinder_001.materials.append(mat_material)
me_cylinder_001.use_remesh_fix_poles = True
me_cylinder_001.use_remesh_preserve_attributes = False
me_cylinder_001.update()

# ---- objects
ob_hoplite = bpy.data.objects.new('Hoplite', me_cylinder_001)

# ---- transforms, parenting, visibility, modifiers, constraints
ob_hoplite.location = (0.0, 0.0, 0.0)
_m = ob_hoplite.modifiers.new('Auto Smooth', 'NODES')
_m.node_group = ng_auto_smooth
_gi = [s.identifier for s in ng_auto_smooth.interface.items_tree if s.item_type == 'SOCKET' and s.in_out == 'INPUT']
_m[_gi[1]] = 3.142  # Angle

# ---- collection membership
col_collection.objects.link(ob_hoplite)

# ---- scene / render settings (as saved in the file)
scene.frame_start = 1; scene.frame_end = 250; scene.frame_set(1)
scene.render.engine = 'BLENDER_EEVEE_NEXT'
scene.cycles.sampling_pattern = 'TABULATED_SOBOL'
scene.cycles.use_light_tree = False
scene.view_settings.view_transform = 'Filmic'
bpy.context.view_layer.update()

# ---- added for rendering (the .blend has no active camera and no usable light): camera, sun
cam_auto = bpy.data.cameras.new('AutoCamera')
cam_auto.lens = 50.0
cam_auto.sensor_width = 36.0
cam_auto.clip_end = 1000.0
ob_auto_camera = bpy.data.objects.new('AutoCamera', cam_auto)
scene.collection.objects.link(ob_auto_camera)
ob_auto_camera.location = (7.13891, -9.11729, 5.68109)
ob_auto_camera.rotation_euler = (1.09748, -7.21219e-08, 0.694738)
scene.camera = ob_auto_camera
light_auto_sun = bpy.data.lights.new('AutoSun', 'SUN')
light_auto_sun.energy = 3.0
light_auto_sun.angle = 0.0523599
ob_auto_sun = bpy.data.objects.new('AutoSun', light_auto_sun)
scene.collection.objects.link(ob_auto_sun)
ob_auto_sun.rotation_euler = (0.872665, 0.174533, 0.523599)
bpy.context.view_layer.update()
